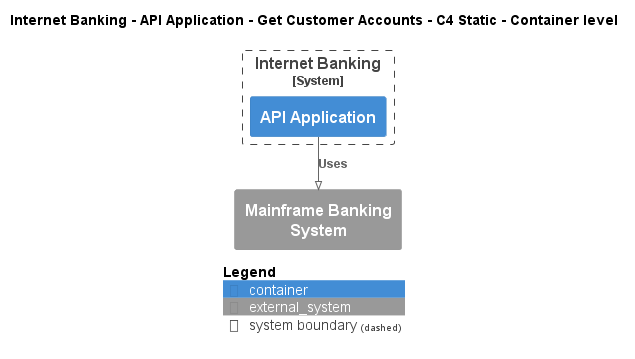

The diagram above was rendered by PlantUML. Its source (embedded in the PNG):
@startuml
!pragma layout smetana
!include ..\..\..\..\..\..\.c4s\C4_Container.puml

AddElementTag("state:new", $bgColor=green, $fontColor=#ffffff, $borderColor=green, $shadowing="False")
AddElementTag("state:changed", $bgColor=orange, $fontColor=#ffffff, $borderColor=orange, $shadowing="False")
AddElementTag("state:removed", $bgColor=red, $fontColor=#ffffff, $borderColor=red, $shadowing="False")

AddRelTag("state:new", $textColor=green, $lineColor=green)
AddRelTag("state:changed", $textColor=orange, $lineColor=orange)
AddRelTag("state:removed", $textColor=red, $lineColor=red)

SHOW_PERSON_PORTRAIT()
LAYOUT_TOP_DOWN()

skinparam linetype polyline

title Internet Banking - API Application - Get Customer Accounts - C4 Static - Container level


System_Boundary(BigBankPlc.SoftwareSystems.InternetBanking, "Internet Banking") {
    Container(BigBankPlc.SoftwareSystems.InternetBanking.Containers.APIApplication, "API Application", "", "")
}
System_Ext(BigBankPlc.SoftwareSystems.MainframeBankingSystem, "Mainframe Banking System", "")

Rel(BigBankPlc.SoftwareSystems.InternetBanking.Containers.APIApplication, BigBankPlc.SoftwareSystems.MainframeBankingSystem, "Uses")


SHOW_LEGEND()
@enduml